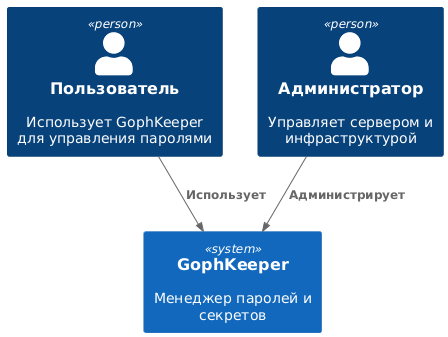

The diagram above was rendered by PlantUML. Its source (embedded in the PNG):
@startuml
!include https://raw.githubusercontent.com/plantuml-stdlib/C4-PlantUML/master/C4_Context.puml

Person(user, "Пользователь", "Использует GophKeeper для управления паролями")
Person(admin, "Администратор", "Управляет сервером и инфраструктурой")
System(system, "GophKeeper", "Менеджер паролей и секретов")

Rel(user, system, "Использует")
Rel(admin, system, "Администрирует")
@enduml